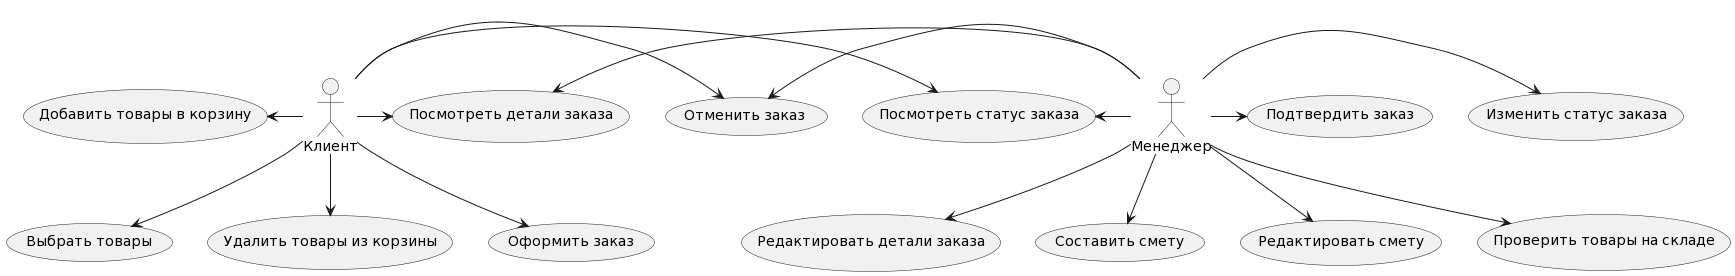

The diagram above was rendered by PlantUML. Its source (embedded in the PNG):
@startuml
actor :Клиент: as Client
usecase (Выбрать товары) as ChooseProducts
usecase (Добавить товары в корзину) as AddProducts
usecase (Удалить товары из корзины) as RemoveProducts
usecase (Оформить заказ) as PlaceOrder
usecase (Посмотреть статус заказа) as CheckOrderStatus
usecase (Отменить заказ) as CancelOrder
actor :Менеджер: as Manager
usecase (Подтвердить заказ) as ConfirmOrder
usecase (Посмотреть детали заказа) as CheckOrderDetails
usecase (Редактировать детали заказа) as EditOrderDetails
usecase (Составить смету) as CreateEstimate
usecase (Редактировать смету) as EditEstimate
usecase (Проверить товары на складе) as CheckProducts
usecase (Изменить статус заказа) as ChangeOrderStatus

Client --> ChooseProducts
AddProducts <- Client
Client --> RemoveProducts
Client --> PlaceOrder

Manager -> ChangeOrderStatus
Manager -> ConfirmOrder
Manager --> EditOrderDetails
Manager --> CreateEstimate
Manager --> EditEstimate
Manager --> CheckProducts

Client -> CheckOrderStatus
CheckOrderStatus <- Manager
CancelOrder <- Manager
Client -> CancelOrder
CheckOrderDetails <- Manager
Client -> CheckOrderDetails
@enduml